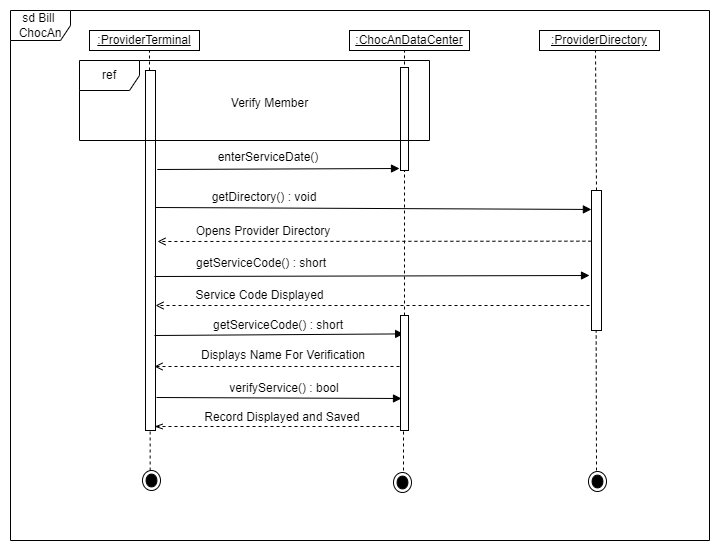

The diagram above was exported from draw.io. Its source (the exported page's mxGraphModel, read from the mxfile embedded in the PNG):
<mxGraphModel dx="1100" dy="533" grid="1" gridSize="10" guides="1" tooltips="1" connect="1" arrows="1" fold="1" page="1" pageScale="1" pageWidth="850" pageHeight="1100" math="0" shadow="0">
  <root>
    <mxCell id="0" />
    <mxCell id="1" parent="0" />
    <mxCell id="KZM9gZowH4qCC3SNrNCo-1" value="&lt;u&gt;:ProviderTerminal&lt;/u&gt;" style="rounded=0;whiteSpace=wrap;html=1;" parent="1" vertex="1">
      <mxGeometry x="120" y="40" width="110" height="20" as="geometry" />
    </mxCell>
    <mxCell id="TnRK-AnxXj485fVOfVpf-2" value="" style="endArrow=none;dashed=1;html=1;rounded=0;" parent="1" edge="1">
      <mxGeometry width="50" height="50" relative="1" as="geometry">
        <mxPoint x="180" y="80" as="sourcePoint" />
        <mxPoint x="180" y="60" as="targetPoint" />
      </mxGeometry>
    </mxCell>
    <mxCell id="TnRK-AnxXj485fVOfVpf-3" value="" style="rounded=0;whiteSpace=wrap;html=1;" parent="1" vertex="1">
      <mxGeometry x="176" y="80" width="10" height="360" as="geometry" />
    </mxCell>
    <mxCell id="TnRK-AnxXj485fVOfVpf-4" value="&lt;u&gt;:ChocAnDataCenter&lt;/u&gt;" style="rounded=0;whiteSpace=wrap;html=1;" parent="1" vertex="1">
      <mxGeometry x="380" y="40" width="120" height="20" as="geometry" />
    </mxCell>
    <mxCell id="TnRK-AnxXj485fVOfVpf-6" value="" style="rounded=0;whiteSpace=wrap;html=1;" parent="1" vertex="1">
      <mxGeometry x="622" y="200" width="10" height="140" as="geometry" />
    </mxCell>
    <mxCell id="TnRK-AnxXj485fVOfVpf-9" value="" style="endArrow=none;dashed=1;html=1;rounded=0;" parent="1" edge="1">
      <mxGeometry width="50" height="50" relative="1" as="geometry">
        <mxPoint x="435" y="80" as="sourcePoint" />
        <mxPoint x="435" y="60" as="targetPoint" />
      </mxGeometry>
    </mxCell>
    <mxCell id="LNRBbuEpVzxNkNyrGNgT-1" value="&lt;u&gt;:ProviderDirectory&lt;/u&gt;" style="rounded=0;whiteSpace=wrap;html=1;" parent="1" vertex="1">
      <mxGeometry x="570" y="40" width="120" height="20" as="geometry" />
    </mxCell>
    <mxCell id="LNRBbuEpVzxNkNyrGNgT-3" value="" style="rounded=0;whiteSpace=wrap;html=1;" parent="1" vertex="1">
      <mxGeometry x="431" y="77" width="8" height="103" as="geometry" />
    </mxCell>
    <mxCell id="LNRBbuEpVzxNkNyrGNgT-4" value="" style="endArrow=none;dashed=1;html=1;rounded=0;exitX=0.5;exitY=0;exitDx=0;exitDy=0;" parent="1" source="TnRK-AnxXj485fVOfVpf-6" edge="1">
      <mxGeometry width="50" height="50" relative="1" as="geometry">
        <mxPoint x="626" y="80" as="sourcePoint" />
        <mxPoint x="626" y="60" as="targetPoint" />
      </mxGeometry>
    </mxCell>
    <mxCell id="rirqRWoeJQaBoEC2vROf-1" value="getDirectory() : void" style="text;html=1;align=center;verticalAlign=middle;whiteSpace=wrap;rounded=0;" parent="1" vertex="1">
      <mxGeometry x="241" y="197" width="108" height="20" as="geometry" />
    </mxCell>
    <mxCell id="rirqRWoeJQaBoEC2vROf-8" value="enterServiceDate()" style="text;html=1;align=center;verticalAlign=middle;whiteSpace=wrap;rounded=0;" parent="1" vertex="1">
      <mxGeometry x="239" y="158" width="120" height="18" as="geometry" />
    </mxCell>
    <mxCell id="ErcTdUBXxAWvV3rhWD_t-1" value="" style="endArrow=block;html=1;rounded=0;endFill=1;exitX=1.174;exitY=0.275;exitDx=0;exitDy=0;exitPerimeter=0;" parent="1" source="TnRK-AnxXj485fVOfVpf-3" edge="1">
      <mxGeometry width="50" height="50" relative="1" as="geometry">
        <mxPoint x="191.5" y="177.5" as="sourcePoint" />
        <mxPoint x="430" y="178" as="targetPoint" />
      </mxGeometry>
    </mxCell>
    <mxCell id="gbNeZc7lLLOyg1aROs9S-1" value="" style="endArrow=block;html=1;rounded=0;endFill=1;entryX=-0.01;entryY=0.467;entryDx=0;entryDy=0;entryPerimeter=0;" parent="1" edge="1">
      <mxGeometry width="50" height="50" relative="1" as="geometry">
        <mxPoint x="186" y="217" as="sourcePoint" />
        <mxPoint x="621.9000000000001" y="218.95299999999997" as="targetPoint" />
      </mxGeometry>
    </mxCell>
    <mxCell id="-1z8zvNZQoympVAb0CEj-1" value="" style="endArrow=open;dashed=1;html=1;rounded=0;endFill=0;entryX=1;entryY=0.25;entryDx=0;entryDy=0;exitX=-0.01;exitY=0.574;exitDx=0;exitDy=0;exitPerimeter=0;" parent="1" edge="1">
      <mxGeometry width="50" height="50" relative="1" as="geometry">
        <mxPoint x="621.9000000000001" y="250.66599999999994" as="sourcePoint" />
        <mxPoint x="188" y="251" as="targetPoint" />
      </mxGeometry>
    </mxCell>
    <mxCell id="-1z8zvNZQoympVAb0CEj-4" value="Opens Provider Directory" style="text;html=1;align=center;verticalAlign=middle;whiteSpace=wrap;rounded=0;" parent="1" vertex="1">
      <mxGeometry x="220" y="231" width="148" height="20" as="geometry" />
    </mxCell>
    <mxCell id="-1z8zvNZQoympVAb0CEj-6" value="" style="endArrow=block;html=1;rounded=0;endFill=1;" parent="1" edge="1">
      <mxGeometry width="50" height="50" relative="1" as="geometry">
        <mxPoint x="185" y="286" as="sourcePoint" />
        <mxPoint x="620" y="285" as="targetPoint" />
      </mxGeometry>
    </mxCell>
    <mxCell id="-1z8zvNZQoympVAb0CEj-8" value="getServiceCode() : short" style="text;html=1;align=center;verticalAlign=middle;whiteSpace=wrap;rounded=0;" parent="1" vertex="1">
      <mxGeometry x="214" y="263" width="156" height="20" as="geometry" />
    </mxCell>
    <mxCell id="-1z8zvNZQoympVAb0CEj-9" value="" style="endArrow=open;dashed=1;html=1;rounded=0;endFill=0;entryX=1;entryY=0.25;entryDx=0;entryDy=0;" parent="1" edge="1">
      <mxGeometry width="50" height="50" relative="1" as="geometry">
        <mxPoint x="620" y="315" as="sourcePoint" />
        <mxPoint x="186" y="315" as="targetPoint" />
      </mxGeometry>
    </mxCell>
    <mxCell id="-1z8zvNZQoympVAb0CEj-10" value="Service Code Displayed" style="text;html=1;align=center;verticalAlign=middle;whiteSpace=wrap;rounded=0;" parent="1" vertex="1">
      <mxGeometry x="216" y="295" width="149" height="20" as="geometry" />
    </mxCell>
    <mxCell id="-1z8zvNZQoympVAb0CEj-13" value="" style="endArrow=block;html=1;rounded=0;endFill=1;entryX=0.388;entryY=0.16;entryDx=0;entryDy=0;entryPerimeter=0;" parent="1" target="-1z8zvNZQoympVAb0CEj-15" edge="1">
      <mxGeometry width="50" height="50" relative="1" as="geometry">
        <mxPoint x="185" y="345" as="sourcePoint" />
        <mxPoint x="370" y="345" as="targetPoint" />
      </mxGeometry>
    </mxCell>
    <mxCell id="-1z8zvNZQoympVAb0CEj-15" value="" style="rounded=0;whiteSpace=wrap;html=1;" parent="1" vertex="1">
      <mxGeometry x="431" y="325" width="8" height="115" as="geometry" />
    </mxCell>
    <mxCell id="-1z8zvNZQoympVAb0CEj-16" value="" style="endArrow=none;dashed=1;html=1;rounded=0;exitX=0.5;exitY=0;exitDx=0;exitDy=0;" parent="1" source="-1z8zvNZQoympVAb0CEj-15" edge="1">
      <mxGeometry width="50" height="50" relative="1" as="geometry">
        <mxPoint x="435" y="317" as="sourcePoint" />
        <mxPoint x="435" y="180" as="targetPoint" />
      </mxGeometry>
    </mxCell>
    <mxCell id="-1z8zvNZQoympVAb0CEj-17" value="getServiceCode() : short" style="text;html=1;align=center;verticalAlign=middle;whiteSpace=wrap;rounded=0;" parent="1" vertex="1">
      <mxGeometry x="226" y="325" width="166" height="20" as="geometry" />
    </mxCell>
    <mxCell id="-1z8zvNZQoympVAb0CEj-18" value="" style="endArrow=open;dashed=1;html=1;rounded=0;endFill=0;entryX=1;entryY=0.25;entryDx=0;entryDy=0;" parent="1" edge="1">
      <mxGeometry width="50" height="50" relative="1" as="geometry">
        <mxPoint x="430" y="376" as="sourcePoint" />
        <mxPoint x="185" y="376" as="targetPoint" />
      </mxGeometry>
    </mxCell>
    <mxCell id="-1z8zvNZQoympVAb0CEj-21" value="Displays Name For Verification" style="text;html=1;align=center;verticalAlign=middle;whiteSpace=wrap;rounded=0;" parent="1" vertex="1">
      <mxGeometry x="209" y="355" width="210" height="20" as="geometry" />
    </mxCell>
    <mxCell id="-1z8zvNZQoympVAb0CEj-22" value="" style="endArrow=block;html=1;rounded=0;endFill=1;entryX=-0.181;entryY=0.147;entryDx=0;entryDy=0;entryPerimeter=0;" parent="1" edge="1">
      <mxGeometry width="50" height="50" relative="1" as="geometry">
        <mxPoint x="187" y="407" as="sourcePoint" />
        <mxPoint x="432" y="408" as="targetPoint" />
      </mxGeometry>
    </mxCell>
    <mxCell id="-1z8zvNZQoympVAb0CEj-23" value="Record Displayed and Saved" style="text;html=1;align=center;verticalAlign=middle;whiteSpace=wrap;rounded=0;" parent="1" vertex="1">
      <mxGeometry x="208" y="417" width="210" height="20" as="geometry" />
    </mxCell>
    <mxCell id="ZVhGlMd7I-RJeqeDafeO-1" value="" style="endArrow=openThin;dashed=1;html=1;rounded=0;endFill=0;entryX=1;entryY=0.25;entryDx=0;entryDy=0;" parent="1" edge="1">
      <mxGeometry width="50" height="50" relative="1" as="geometry">
        <mxPoint x="430" y="436" as="sourcePoint" />
        <mxPoint x="185" y="436" as="targetPoint" />
      </mxGeometry>
    </mxCell>
    <mxCell id="wY4n0J6C2BZx0sWzhl5V-1" value="verifyService() : bool" style="text;html=1;align=center;verticalAlign=middle;whiteSpace=wrap;rounded=0;" parent="1" vertex="1">
      <mxGeometry x="210" y="388" width="210" height="20" as="geometry" />
    </mxCell>
    <mxCell id="9rpgsuxpqp2qXvXiU5EW-4" value="" style="endArrow=none;dashed=1;html=1;rounded=0;fontStyle=1" parent="1" edge="1">
      <mxGeometry width="50" height="50" relative="1" as="geometry">
        <mxPoint x="434" y="480" as="sourcePoint" />
        <mxPoint x="434" y="440" as="targetPoint" />
      </mxGeometry>
    </mxCell>
    <mxCell id="9rpgsuxpqp2qXvXiU5EW-5" value="" style="endArrow=none;dashed=1;html=1;rounded=0;" parent="1" edge="1">
      <mxGeometry width="50" height="50" relative="1" as="geometry">
        <mxPoint x="180.66000000000003" y="480" as="sourcePoint" />
        <mxPoint x="180.66000000000003" y="440" as="targetPoint" />
      </mxGeometry>
    </mxCell>
    <mxCell id="9rpgsuxpqp2qXvXiU5EW-6" value="" style="endArrow=none;dashed=1;html=1;rounded=0;" parent="1" edge="1">
      <mxGeometry width="50" height="50" relative="1" as="geometry">
        <mxPoint x="627" y="480" as="sourcePoint" />
        <mxPoint x="626.66" y="340" as="targetPoint" />
      </mxGeometry>
    </mxCell>
    <mxCell id="VokQI3NVXzRboidBbkTq-3" value="" style="ellipse;html=1;shape=endState;fillColor=#000000;strokeColor=#000000;" vertex="1" parent="1">
      <mxGeometry x="173" y="480" width="18" height="20" as="geometry" />
    </mxCell>
    <mxCell id="VokQI3NVXzRboidBbkTq-4" value="" style="ellipse;html=1;shape=endState;fillColor=#000000;strokeColor=#000000;" vertex="1" parent="1">
      <mxGeometry x="424" y="482" width="18" height="20" as="geometry" />
    </mxCell>
    <mxCell id="VokQI3NVXzRboidBbkTq-5" value="" style="ellipse;html=1;shape=endState;fillColor=#000000;strokeColor=#000000;" vertex="1" parent="1">
      <mxGeometry x="619" y="481" width="18" height="20" as="geometry" />
    </mxCell>
    <mxCell id="a9MjPs_3abI6M-dnRGPb-1" value="ref" style="shape=umlFrame;whiteSpace=wrap;html=1;pointerEvents=0;" vertex="1" parent="1">
      <mxGeometry x="110" y="70" width="350" height="80" as="geometry" />
    </mxCell>
    <mxCell id="28qf8KhUd_4D9ZM7iwvC-1" value="Verify Member" style="text;html=1;align=center;verticalAlign=middle;resizable=0;points=[];autosize=1;strokeColor=none;fillColor=none;" vertex="1" parent="1">
      <mxGeometry x="250" y="98" width="100" height="30" as="geometry" />
    </mxCell>
    <mxCell id="69sRai80MnVk6Z3_F7sL-1" value="sd Bill&amp;nbsp;&lt;div&gt;ChocAn&lt;/div&gt;" style="shape=umlFrame;whiteSpace=wrap;html=1;pointerEvents=0;" vertex="1" parent="1">
      <mxGeometry x="41" y="20" width="699" height="530" as="geometry" />
    </mxCell>
  </root>
</mxGraphModel>